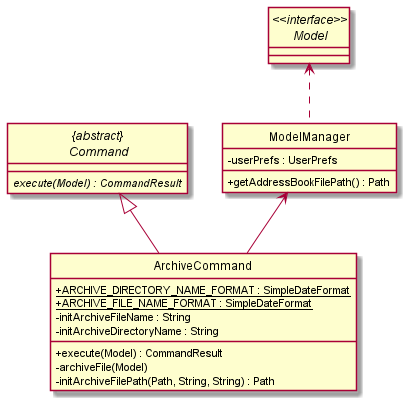

The diagram above was rendered by PlantUML. Its source (embedded in the PNG):
@startuml

skinparam classAttributeIconSize 0
hide circle

abstract class "{abstract}\n Command" as Command {
    {abstract} execute(Model) : CommandResult
}

class ArchiveCommand {
    {static} +ARCHIVE_DIRECTORY_NAME_FORMAT : SimpleDateFormat
    {static} +ARCHIVE_FILE_NAME_FORMAT : SimpleDateFormat
    +execute(Model) : CommandResult
    -archiveFile(Model)
    -initArchiveFileName : String
    -initArchiveDirectoryName : String
    -initArchiveFilePath(Path, String, String) : Path
}

class ModelManager {
    -userPrefs : UserPrefs
    +getAddressBookFilePath() : Path
}

interface "<<interface>>\n Model" as Model {

}

Command <|-- ArchiveCommand
ModelManager <-- ArchiveCommand
Model <.. ModelManager

@enduml